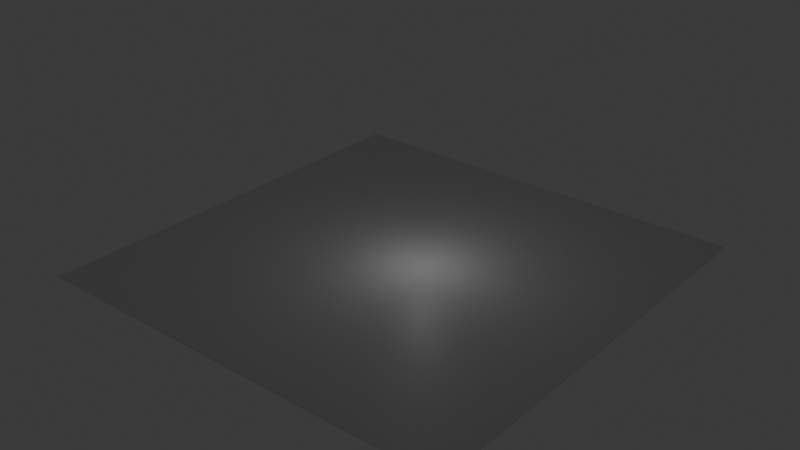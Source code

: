 # Source: BlenderProject.blend  (saved by Blender 5.1.30; exported with 4.5.12 LTS)
import bpy
from mathutils import Matrix  # noqa: F401  (used for matrix-valued properties, if any)

bpy.ops.wm.read_factory_settings(use_empty=True)
scene = bpy.context.scene
scene.name = 'Scene'

# ---- collections
col_level_geometry = bpy.data.collections.new('Level Geometry'); scene.collection.children.link(col_level_geometry)
col_level_objects = bpy.data.collections.new('Level Objects'); scene.collection.children.link(col_level_objects)

# ---- materials (node trees are filled in below, after node groups)
mat_material = bpy.data.materials.new('Material')
mat_material.alpha_threshold = 0.0
mat_material.use_backface_culling_lightprobe_volume = False
mat_material.roughness = 0.5
mat_material.line_color = (0.0, 0.0, 0.0, 1.0)

# ---- material node trees
mat_material.use_nodes = True; mat_material.node_tree.nodes.clear()
_N = mat_material.node_tree.nodes; _L = mat_material.node_tree.links
n0 = _N.new('ShaderNodeOutputMaterial'); n0.name = 'Material Output'; n0.location = (200, 100)
n1 = _N.new('ShaderNodeBsdfPrincipled'); n1.name = 'Principled BSDF'; n1.location = (-200, 100)
_L.new(n1.outputs[0], n0.inputs[0])
n0.is_active_output = True

# ---- world
world_world = bpy.data.worlds.new('World'); scene.world = world_world
world_world.use_nodes = True; world_world.node_tree.nodes.clear()
_N = world_world.node_tree.nodes; _L = world_world.node_tree.links
n0 = _N.new('ShaderNodeOutputWorld'); n0.name = 'World Output'; n0.location = (200, 100)
n1 = _N.new('ShaderNodeBackground'); n1.name = 'Background'; n1.location = (-200, 100)
n1.inputs[0].default_value = (0.05088, 0.05088, 0.05088, 1.0)
_L.new(n1.outputs[0], n0.inputs[0])
n0.is_active_output = True
world_world.color = (0.05088, 0.05088, 0.05088)
world_world.sun_shadow_jitter_overblur = 0.0

# ---- lights
light_light = bpy.data.lights.new('Light', 'POINT')
light_light.energy = 1000.0
light_light.shadow_soft_size = 0.1

# ---- meshes
me_cube = bpy.data.meshes.new('Cube')
me_cube.from_pydata([(1.0, 1.0, 1.0), (1.0, 1.0, -1.0), (1.0, -1.0, 1.0), (1.0, -1.0, -1.0), (-1.0, 1.0, 1.0), (-1.0, 1.0, -1.0), (-1.0, -1.0, 1.0), (-1.0, -1.0, -1.0)], [], [(0, 4, 6, 2), (3, 2, 6, 7), (7, 6, 4, 5), (5, 1, 3, 7), (1, 0, 2, 3), (5, 4, 0, 1)])
_uv = me_cube.uv_layers.new(name='UVMap')
_uv.uv.foreach_set('vector', [0.625, 0.5, 0.875, 0.5, 0.875, 0.75, 0.625, 0.75, 0.375, 0.75, 0.625, 0.75, 0.625, 1.0, 0.375, 1.0, 0.375, 0.0, 0.625, 0.0, 0.625, 0.25, 0.375, 0.25, 0.125, 0.5, 0.375, 0.5, 0.375, 0.75, 0.125, 0.75, 0.375, 0.5, 0.625, 0.5, 0.625, 0.75, 0.375, 0.75, 0.375, 0.25, 0.625, 0.25, 0.625, 0.5, 0.375, 0.5])
me_cube.materials.append(mat_material)
me_cube.use_mirror_vertex_groups = False
me_cube.update()

# ---- curves / text
cu_rail = bpy.data.curves.new('Rail', 'CURVE')
cu_rail.dimensions = '3D'
_sp = cu_rail.splines.new('BEZIER'); _sp.bezier_points.add(5)
_sp.bezier_points.foreach_set('co', [-1.0, 0.0, -4.489, 1.274, -0.08579, -4.616, 9.469, -0.08974, -0.4278, 5.59, -0.1306, 3.968, 0.1397, -0.1799, -0.7396, 9.824, -0.2083, -4.867])
_sp.bezier_points.foreach_set('handle_left', [-1.707, -2.98e-08, -4.489, 0.2745, -0.05231, -4.616, 9.469, -0.05627, -1.427, 6.586, -0.09711, 4.055, 0.1397, -0.1464, 0.2599, 8.825, -0.1748, -4.867])
_sp.bezier_points.foreach_set('handle_right', [-0.2929, 2.98e-08, -4.489, 2.273, -0.1193, -4.616, 9.469, -0.1232, 0.5717, 4.595, -0.1641, 3.881, 0.1397, -0.2134, -1.739, 10.82, -0.2417, -4.867])
for _p, _l, _r in zip(_sp.bezier_points, ['ALIGNED', 'ALIGNED', 'ALIGNED', 'ALIGNED', 'ALIGNED', 'ALIGNED'], ['ALIGNED', 'ALIGNED', 'ALIGNED', 'ALIGNED', 'ALIGNED', 'ALIGNED']): _p.handle_left_type = _l; _p.handle_right_type = _r
_sp.order_u = 0
_sp.order_v = 0
cu_rail.use_path = True
cu_rail.fill_mode = 'FULL'
cu_b_ziercurve = bpy.data.curves.new('BézierCurve', 'CURVE')
cu_b_ziercurve.dimensions = '3D'
_sp = cu_b_ziercurve.splines.new('BEZIER'); _sp.bezier_points.add(2)
_sp.bezier_points.foreach_set('co', [-0.001887, 0.0, 0.0, 7.57, 0.0, 6.744, 14.12, 0.0, 0.7906])
_sp.bezier_points.foreach_set('handle_left', [-0.5019, -2.98e-08, -0.5, 2.874, 0.0, 6.744, 13.48, 0.0, 1.557])
_sp.bezier_points.foreach_set('handle_right', [0.4981, 2.98e-08, 0.5, 12.27, 0.0, 6.744, 14.76, 0.0, 0.0246])
for _p, _l, _r in zip(_sp.bezier_points, ['ALIGNED', 'ALIGNED', 'ALIGNED'], ['ALIGNED', 'ALIGNED', 'ALIGNED']): _p.handle_left_type = _l; _p.handle_right_type = _r
_sp.order_u = 0
_sp.order_v = 0
cu_b_ziercurve.use_path = True
cu_b_ziercurve.fill_mode = 'FULL'

# ---- objects
ob_cube = bpy.data.objects.new('Cube', me_cube)
ob_light = bpy.data.objects.new('Light', light_light)
ob_red_ring = bpy.data.objects.new('Red Ring', None)
ob_ring_001 = bpy.data.objects.new('Ring.001', None)
ob_ring_002 = bpy.data.objects.new('Ring.002', None)
ob_ring_003 = bpy.data.objects.new('Ring.003', None)
ob_large_enemy = bpy.data.objects.new('Large Enemy', None)
ob_rail = bpy.data.objects.new('Rail', cu_rail)
ob_splinespring = bpy.data.objects.new('SplineSpring', cu_b_ziercurve)

# ---- transforms, parenting, visibility, modifiers, constraints
ob_cube.location = (0.0, 0.0, -6.249)
ob_cube.scale = (39.21, 39.21, 0.1525)
ob_cube.lock_rotations_4d = False
ob_cube.empty_display_type = 'ARROWS'
ob_cube.lineart.crease_threshold = 0.0
ob_light.location = (4.076, 1.005, 5.904)
ob_light.rotation_euler = (0.6503, 0.05522, 1.866)
ob_light.lock_rotations_4d = False
ob_light.empty_display_type = 'ARROWS'
ob_light.color = (0.0, 0.0, 0.0, 0.0)
ob_light.lineart.crease_threshold = 0.0
ob_red_ring.location = (0.0, -2.397, -5.409)
ob_red_ring.empty_display_type = 'CIRCLE'
ob_red_ring.empty_display_size = 0.3
ob_ring_001.location = (-3.145, 1.125, -5.409)
ob_ring_001.empty_display_type = 'SINGLE_ARROW'
ob_ring_002.location = (2.96, 1.157, -5.409)
ob_ring_002.empty_display_type = 'SINGLE_ARROW'
ob_ring_003.location = (0.064, 4.342, -5.409)
ob_ring_003.empty_display_type = 'SINGLE_ARROW'
ob_large_enemy.location = (-0.9729, -34.48, -5.123)
ob_large_enemy.rotation_euler = (0.0, -0.0, -0.7915)
ob_large_enemy.empty_display_type = 'CUBE'
ob_rail.location = (3.092, -3.389, 1.174)
ob_splinespring.location = (-3.788, 24.83, 0.0)

# ---- collection membership
col_level_geometry.objects.link(ob_cube)
col_level_geometry.objects.link(ob_light)
col_level_objects.objects.link(ob_red_ring)
col_level_objects.objects.link(ob_ring_001)
col_level_objects.objects.link(ob_ring_002)
col_level_objects.objects.link(ob_ring_003)
col_level_objects.objects.link(ob_large_enemy)
col_level_objects.objects.link(ob_rail)
col_level_objects.objects.link(ob_splinespring)

# ---- scene / render settings (as saved in the file)
scene.frame_start = 1; scene.frame_end = 250; scene.frame_set(1)
scene.render.engine = 'BLENDER_EEVEE_NEXT'
scene.render.bake_bias = 0.0
scene.render.bake_samples = 0
scene.cycles.sampling_pattern = 'TABULATED_SOBOL'
scene.eevee.use_volume_custom_range = False
bpy.context.view_layer.update()

# ---- added for rendering (the .blend has no active camera): camera
cam_auto = bpy.data.cameras.new('AutoCamera')
cam_auto.lens = 50.0
cam_auto.sensor_width = 36.0
cam_auto.clip_end = 1815.45
ob_auto_camera = bpy.data.objects.new('AutoCamera', cam_auto)
scene.collection.objects.link(ob_auto_camera)
ob_auto_camera.location = (103.445, -124.134, 83.4274)
ob_auto_camera.rotation_euler = (1.09748, -7.21219e-08, 0.694738)
scene.camera = ob_auto_camera
bpy.context.view_layer.update()
